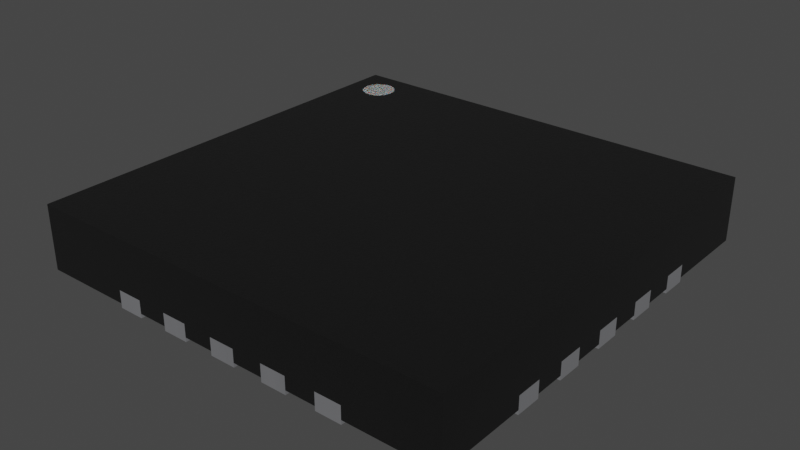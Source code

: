 # Source: TQFN-20-1EP_5x5mm_P0.65mm.blend  (saved by Blender 4.1.24; exported with 4.5.12 LTS)
import bpy
from mathutils import Matrix  # noqa: F401  (used for matrix-valued properties, if any)

bpy.ops.wm.read_factory_settings(use_empty=True)
scene = bpy.context.scene
scene.name = 'Scene'

# ---- collections
col_collection = bpy.data.collections.new('Collection'); scene.collection.children.link(col_collection)

# ---- materials (node trees are filled in below, after node groups)
mat_plastic_chip = bpy.data.materials.new('plastic_chip')
mat_plastic_chip.use_transparent_shadow = False
mat_plastic_chip.preview_render_type = 'CUBE'
mat_metal_pins = bpy.data.materials.new('metal_pins')
mat_metal_pins.use_transparent_shadow = False
mat_metal_pins.preview_render_type = 'CUBE'
mat_white_markings = bpy.data.materials.new('white_markings')
mat_white_markings.use_transparent_shadow = False
mat_white_markings.preview_render_type = 'FLAT'

# ---- material node trees
mat_plastic_chip.use_nodes = True; mat_plastic_chip.node_tree.nodes.clear()
_N = mat_plastic_chip.node_tree.nodes; _L = mat_plastic_chip.node_tree.links
n0 = _N.new('ShaderNodeBsdfPrincipled'); n0.name = 'Principled BSDF'; n0.location = (10, 300)
n0.distribution = 'GGX'
n0.subsurface_method = 'BURLEY'
n0.inputs[0].default_value = (0.009312, 0.009312, 0.009312, 1.0)
n0.inputs[1].default_value = 0.1372
n0.inputs[2].default_value = 0.3706
n0.inputs[3].default_value = 1.45
n0.inputs[27].default_value = (0.0, 0.0, 0.0, 1.0)
n0.inputs[28].default_value = 1.0
n1 = _N.new('ShaderNodeOutputMaterial'); n1.name = 'Material Output'; n1.location = (300, 300)
n2 = _N.new('ShaderNodeTexNoise'); n2.name = 'Noise Texture'; n2.location = (-893, 54)
n2.inputs[2].default_value = 200.0
n2.inputs[3].default_value = 3.6
n2.inputs[4].default_value = 0.8375
n3 = _N.new('ShaderNodeBump'); n3.name = 'Bump'; n3.location = (-604, -53)
n3.inputs[0].default_value = 0.08
n3.inputs[1].default_value = 1.0
n3.inputs[2].default_value = 1.0
_L.new(n0.outputs[0], n1.inputs[0])
_L.new(n2.outputs[0], n3.inputs[3])
_L.new(n3.outputs[0], n0.inputs[5])
n1.is_active_output = True
mat_metal_pins.use_nodes = True; mat_metal_pins.node_tree.nodes.clear()
_N = mat_metal_pins.node_tree.nodes; _L = mat_metal_pins.node_tree.links
n0 = _N.new('ShaderNodeMapping'); n0.name = 'Mapping'; n0.location = (-1447, -91)
n0.inputs[3].default_value = (4.8, 1.2, 1.1)
n1 = _N.new('ShaderNodeBsdfPrincipled'); n1.name = 'Principled BSDF'; n1.location = (-560, 254)
n1.distribution = 'GGX'
n1.subsurface_method = 'BURLEY'
n1.inputs[1].default_value = 0.7818
n1.inputs[2].default_value = 0.2886
n1.inputs[3].default_value = 1.45
n1.inputs[13].default_value = 0.0
n1.inputs[27].default_value = (0.0, 0.0, 0.0, 1.0)
n1.inputs[28].default_value = 1.0
n2 = _N.new('ShaderNodeOutputMaterial'); n2.name = 'Material Output.002'; n2.location = (-205, 253)
n2.width = 213
n3 = _N.new('ShaderNodeTexNoise'); n3.name = 'Noise Texture.002'; n3.location = (-1228, -73)
n3.inputs[2].default_value = 0.1
n3.inputs[3].default_value = 7.0
n3.inputs[4].default_value = 0.6
n3.inputs[8].default_value = 0.4
n4 = _N.new('ShaderNodeTexCoord'); n4.name = 'Texture Coordinate'; n4.location = (-1636, -116)
n5 = _N.new('ShaderNodeMix'); n5.name = 'Mix.001'; n5.location = (-921, 45)
n5.data_type = 'RGBA'
n5.inputs[6].default_value = (0.9398, 0.9547, 1.0, 1.0)
n5.inputs[7].default_value = (0.13, 0.1259, 0.1359, 1.0)
n6 = _N.new('ShaderNodeBump'); n6.name = 'Bump.001'; n6.location = (-1001, -227)
n6.inputs[0].default_value = 0.05
n6.inputs[1].default_value = 0.01
n6.inputs[2].default_value = 1.0
_L.new(n1.outputs[0], n2.inputs[0])
_L.new(n3.outputs[0], n6.inputs[3])
_L.new(n0.outputs[0], n3.inputs[0])
_L.new(n3.outputs[0], n5.inputs[0])
_L.new(n4.outputs[3], n0.inputs[0])
_L.new(n5.outputs[2], n1.inputs[0])
_L.new(n6.outputs[0], n1.inputs[5])
n2.is_active_output = True
mat_white_markings.use_nodes = True; mat_white_markings.node_tree.nodes.clear()
_N = mat_white_markings.node_tree.nodes; _L = mat_white_markings.node_tree.links
n0 = _N.new('ShaderNodeOutputMaterial'); n0.name = 'Material Output'; n0.location = (493, 281)
n1 = _N.new('ShaderNodeBsdfPrincipled'); n1.name = 'Principled BSDF'; n1.location = (159, 253)
n1.distribution = 'GGX'
n1.subsurface_method = 'BURLEY'
n1.inputs[1].default_value = 0.02
n1.inputs[2].default_value = 0.4636
n1.inputs[3].default_value = 1.4
n1.inputs[8].default_value = 1.0
n1.inputs[10].default_value = 0.3682
n1.inputs[13].default_value = 0.6591
n1.inputs[18].default_value = 0.2318
n1.inputs[20].default_value = 0.6709
n1.inputs[24].default_value = 0.1191
n1.inputs[27].default_value = (0.0, 0.0, 0.0, 1.0)
n1.inputs[28].default_value = 1.0
n2 = _N.new('ShaderNodeMapping'); n2.name = 'Mapping'; n2.location = (-1010, 265)
n2.inputs[3].default_value = (3.0, 1.0, 1.0)
n3 = _N.new('ShaderNodeTexCoord'); n3.name = 'Texture Coordinate'; n3.location = (-1250, 180)
n4 = _N.new('ShaderNodeBump'); n4.name = 'Bump'; n4.location = (-376, -99)
n4.inputs[0].default_value = 0.05
n4.inputs[1].default_value = 1.0
n4.inputs[2].default_value = 1.0
n5 = _N.new('ShaderNodeTexNoise'); n5.name = 'Noise Texture'; n5.location = (-662, 176)
n5.inputs[2].default_value = 88.0
n5.inputs[3].default_value = 10.8
n5.inputs[4].default_value = 0.9167
n5.inputs[8].default_value = 1.6
n6 = _N.new('ShaderNodeValToRGB'); n6.name = 'ColorRamp'; n6.location = (-354, 186)
while len(n6.color_ramp.elements) > 1: n6.color_ramp.elements.remove(n6.color_ramp.elements[-1])
n6.color_ramp.elements[0].position = 0.0; n6.color_ramp.elements[0].color = (0.2596, 0.2596, 0.2596, 1.0)
_e = n6.color_ramp.elements.new(1.0); _e.color = (0.6303, 0.6303, 0.6303, 1.0)
n7 = _N.new('ShaderNodeMix'); n7.name = 'Mix'; n7.location = (-58, 311)
n7.data_type = 'RGBA'
n7.inputs[0].default_value = 0.3682
n7.inputs[7].default_value = (0.2525, 0.2525, 0.2525, 1.0)
_L.new(n5.outputs[0], n6.inputs[0])
_L.new(n1.outputs[0], n0.inputs[0])
_L.new(n3.outputs[2], n2.inputs[0])
_L.new(n2.outputs[0], n5.inputs[0])
_L.new(n5.outputs[0], n4.inputs[3])
_L.new(n4.outputs[0], n1.inputs[5])
_L.new(n6.outputs[0], n7.inputs[6])
_L.new(n7.outputs[2], n1.inputs[0])
n0.is_active_output = True

# ---- world
world_world = bpy.data.worlds.new('World'); scene.world = world_world
world_world.use_nodes = True; world_world.node_tree.nodes.clear()
_N = world_world.node_tree.nodes; _L = world_world.node_tree.links
n0 = _N.new('ShaderNodeOutputWorld'); n0.name = 'World Output'; n0.location = (300, 300)
n1 = _N.new('ShaderNodeBackground'); n1.name = 'Background'; n1.location = (10, 300)
n1.inputs[0].default_value = (0.05088, 0.05088, 0.05088, 1.0)
_L.new(n1.outputs[0], n0.inputs[0])
n0.is_active_output = True
world_world.color = (0.05088, 0.05088, 0.05088)
world_world.use_sun_shadow = False
world_world.sun_shadow_jitter_overblur = 0.0

# ---- meshes
me_shape_9_indexedfaceset = bpy.data.meshes.new('SHAPE_9_IndexedFaceSet')
me_shape_9_indexedfaceset.from_pydata([(-0.4528, 0.0, -0.9843), (-0.5709, 0.0, -0.7677), (-0.4528, 0.0, -0.7677), (-0.5709, 0.0, -0.9843), (-0.4528, 0.0, 0.7677), (-0.5709, 0.0, 0.7677), (-0.5709, 0.0, 0.9843), (-0.4528, 0.0, 0.9843), (-0.5709, 0.07874, 0.9843), (-0.4528, 0.07874, 0.7677), (-0.9843, 0.07874, -0.4528), (-0.9843, 0.0, -0.4528), (-0.9843, 0.07874, -0.5709), (-0.7677, 0.0, -0.5709), (-0.7677, 0.07874, -0.5709), (-0.7677, 0.0, -0.4528), (-0.9843, 0.0, -0.5709), (-0.7677, 0.07874, -0.4528), (0.7677, 0.0, -0.4528), (0.9843, 0.07874, -0.4528), (0.9843, 0.0, -0.4528), (0.7677, 0.07874, -0.4528), (0.9843, 0.0, -0.5709), (0.7677, 0.07874, -0.5709), (0.7677, 0.0, -0.5709), (-0.315, 0.0, -0.7677), (-0.1969, 0.0, -0.7677), (-0.1969, 0.0, -0.9843), (-0.1969, 0.07874, -0.9843), (-0.1969, 0.07874, -0.7677), (-0.315, 0.0, -0.9843), (-0.1969, 0.0, 0.9843), (-0.315, 0.0, 0.7677), (-0.315, 0.0, 0.9843), (-0.1969, 0.0, 0.7677), (-0.315, 0.07874, 0.7677), (-0.1969, 0.07874, 0.7677), (-0.05906, 0.0, -0.7677), (0.05906, 0.0, -0.7677), (0.05906, 0.0, -0.9843), (-0.05906, 0.0, -0.9843), (0.05906, 0.07874, -0.9843), (-0.05906, 0.07874, -0.9843), (-0.05906, 0.07874, -0.7677), (0.05906, 0.07874, -0.7677), (0.05906, 0.0, 0.9843), (-0.05906, 0.0, 0.9843), (0.05906, 0.0, 0.7677), (-0.05906, 0.0, 0.7677), (0.315, 0.0, -0.9843), (0.1969, 0.0, -0.9843), (0.315, 0.0, -0.7677), (0.1969, 0.0, -0.7677), (0.1969, 0.0, 0.9843), (0.315, 0.0, 0.9843), (0.315, 0.07874, 0.9843), (0.1969, 0.07874, 0.7677), (0.315, 0.0, 0.7677), (0.1969, 0.0, 0.7677), (0.315, 0.07874, 0.7677), (0.1969, 0.07874, 0.9843), (0.5709, 0.0, -0.7677), (0.5709, 0.0, -0.9843), (0.4528, 0.0, -0.9843), (0.5709, 0.07874, -0.9843), (0.4528, 0.0, -0.7677), (0.4528, 0.07874, -0.7677), (0.5709, 0.0, 0.7677), (0.4528, 0.0, 0.9843), (0.5709, 0.07874, 0.9843), (0.4528, 0.0, 0.7677), (0.5709, 0.0, 0.9843), (-0.9843, 0.0, -0.1969), (-0.7677, 0.0, -0.1969), (-0.7677, 0.0, -0.315), (-0.9843, 0.0, -0.315), (0.9843, 0.07874, -0.315), (0.9843, 0.0, -0.1969), (0.9843, 0.07874, -0.1969), (0.7677, 0.0, -0.315), (0.7677, 0.0, -0.1969), (0.9843, 0.0, -0.315), (0.7677, 0.07874, -0.315), (0.7677, 0.07874, -0.1969), (-0.7677, 0.0, 0.05906), (-0.9843, 0.0, -0.05906), (-0.9843, 0.0, 0.05906), (-0.7677, 0.0, -0.05906), (0.9843, 0.07874, 0.05906), (0.9843, 0.0, 0.05906), (0.7677, 0.0, 0.05906), (0.9843, 0.0, -0.05906), (0.7677, 0.0, -0.05906), (-0.7677, 0.07874, 0.315), (-0.9843, 0.0, 0.315), (-0.7677, 0.0, 0.1969), (-0.7677, 0.07874, 0.1969), (-0.7677, 0.0, 0.315), (-0.9843, 0.0, 0.1969), (0.7677, 0.07874, 0.315), (0.7677, 0.0, 0.1969), (0.9843, 0.0, 0.315), (0.9843, 0.0, 0.1969), (0.9843, 0.07874, 0.315), (0.7677, 0.0, 0.315), (0.7677, 0.07874, 0.1969), (0.6102, 0.07874, 0.6102), (0.6102, 0.0, 0.6102), (0.6102, 0.0, -0.6102), (-0.4724, 0.07874, -0.6102), (-0.6102, 0.0, -0.4724), (-0.6102, 0.0, 0.6102), (-0.4724, 0.0, -0.6102), (-0.8268, 0.315, -0.9055), (-0.8824, 0.315, -0.8824), (-0.895, 0.315, -0.8661), (-0.8661, 0.315, -0.7586), (-0.7507, 0.3157, -0.8064), (-0.7586, 0.3157, -0.7874), (-0.9843, 0.01969, 0.315), (-0.7677, 0.01969, 0.5709), (-0.9843, 0.01969, 0.5709), (-0.5709, 0.01969, 0.7677), (-0.4528, 0.01969, 0.9843), (-0.1969, 0.01969, 0.9843), (0.1969, 0.01969, 0.9843), (0.315, 0.01969, 0.7677), (0.315, 0.01969, 0.9843), (0.9843, 0.01969, 0.9843), (0.9843, 0.01969, 0.5709), (0.7677, 0.01969, 0.1969), (0.9843, 0.01969, 0.1969), (0.9843, 0.01969, 0.05906), (0.9843, 0.01969, -0.315), (0.9843, 0.01969, -0.4528), (0.315, 0.01969, -0.7677), (0.05906, 0.01969, -0.9843), (0.05906, 0.01969, -0.7677), (-0.05906, 0.01969, -0.7677), (-0.05906, 0.01969, -0.9843), (-0.1969, 0.01969, -0.7677), (-0.4528, 0.01969, -0.7677), (-0.9843, 0.01969, -0.05906), (-0.7677, 0.01969, 0.05906), (-0.9843, 0.01969, 0.05906), (-0.7677, 0.01969, 0.315), (-0.9843, 0.01969, 0.1969), (-0.9843, 0.01969, -0.1969), (-0.9843, 0.01969, -0.4528), (-0.9843, 0.01969, -0.5709), (-0.9843, 0.01969, -0.9843), (-0.9843, 0.315, -0.9843), (-0.9843, 0.315, 0.9843), (0.9843, 0.01969, 0.315), (0.9843, 0.01969, -0.9843), (0.9843, 0.01969, -0.1969), (0.9843, 0.01969, -0.05906), (-0.1969, 0.07874, 0.9843), (-0.315, 0.07874, 0.9843), (-0.9843, 0.01969, 0.9843), (0.4528, 0.01969, 0.9843), (0.05906, 0.01969, 0.9843), (0.315, 0.07874, -0.9843), (0.315, 0.01969, -0.9843), (-0.4528, 0.01969, -0.9843), (-0.315, 0.01969, -0.9843), (-0.315, 0.07874, -0.9843), (0.1969, 0.01969, -0.9843), (0.9843, 0.315, -0.9843), (0.9843, 0.315, 0.9843), (-0.7586, 0.315, -0.7874), (-0.7507, 0.315, -0.8472), (-0.8064, 0.315, -0.9028), (-0.9028, 0.315, -0.8472), (-0.895, 0.315, -0.7874), (-0.8472, 0.315, -0.7507), (-0.4528, 0.01969, 0.7677), (-0.5709, 0.01969, 0.9843), (-0.4528, 0.07874, 0.9843), (-0.5709, 0.07874, 0.7677), (-0.5709, 0.01969, -0.7677), (-0.5709, 0.01969, -0.9843), (-0.5709, 0.07874, -0.9843), (-0.5709, 0.07874, -0.7677), (-0.4528, 0.07874, -0.7677), (-0.4528, 0.07874, -0.9843), (0.7677, 0.01969, -0.4528), (0.7677, 0.01969, -0.5709), (0.9843, 0.01969, -0.5709), (0.9843, 0.07874, -0.5709), (-0.7677, 0.01969, -0.5709), (-0.7677, 0.01969, -0.4528), (-0.6102, 0.01969, 0.6102), (0.6102, 0.01969, 0.6102), (0.6102, 0.01969, -0.6102), (-0.4724, 0.01969, -0.6102), (0.6102, 0.07874, -0.6102), (-0.6102, 0.07874, -0.4724), (-0.6102, 0.01969, -0.4724), (-0.6102, 0.07874, 0.6102), (-0.315, 0.01969, -0.7677), (-0.315, 0.07874, -0.7677), (-0.1969, 0.01969, -0.9843), (0.5709, 0.01969, -0.7677), (0.4528, 0.01969, -0.7677), (0.4528, 0.01969, -0.9843), (0.4528, 0.07874, -0.9843), (0.5709, 0.01969, -0.9843), (0.5709, 0.07874, -0.7677), (0.1969, 0.01969, -0.7677), (0.1969, 0.07874, -0.7677), (0.315, 0.07874, -0.7677), (0.1969, 0.07874, -0.9843), (0.1969, 0.01969, 0.7677), (0.4528, 0.01969, 0.7677), (0.5709, 0.01969, 0.7677), (0.5709, 0.01969, 0.9843), (0.4528, 0.07874, 0.9843), (0.5709, 0.07874, 0.7677), (0.4528, 0.07874, 0.7677), (-0.315, 0.01969, 0.7677), (-0.1969, 0.01969, 0.7677), (-0.315, 0.01969, 0.9843), (-0.05906, 0.01969, 0.7677), (-0.05906, 0.07874, 0.7677), (0.05906, 0.01969, 0.7677), (-0.05906, 0.01969, 0.9843), (-0.05906, 0.07874, 0.9843), (0.05906, 0.07874, 0.9843), (0.05906, 0.07874, 0.7677), (0.7677, 0.01969, 0.315), (0.9843, 0.07874, 0.1969), (0.7677, 0.01969, 0.4528), (0.7677, 0.01969, 0.5709), (0.9843, 0.01969, 0.4528), (0.7677, 0.01969, -0.1969), (0.7677, 0.01969, -0.315), (0.7677, 0.01969, -0.05906), (0.7677, 0.01969, 0.05906), (0.7677, 0.07874, 0.05906), (0.7677, 0.07874, -0.05906), (0.9843, 0.07874, -0.05906), (-0.7677, 0.07874, -0.1969), (-0.7677, 0.07874, -0.315), (-0.7677, 0.01969, -0.1969), (-0.9843, 0.07874, -0.1969), (-0.9843, 0.01969, -0.315), (-0.7677, 0.01969, -0.315), (-0.9843, 0.07874, -0.315), (-0.7677, 0.01969, 0.4528), (-0.9843, 0.01969, 0.4528), (-0.9843, 0.07874, 0.4528), (-0.9843, 0.07874, 0.5709), (-0.7677, 0.01969, -0.05906), (-0.7677, 0.07874, 0.05906), (-0.7677, 0.07874, -0.05906), (-0.9843, 0.07874, 0.05906), (-0.9843, 0.07874, -0.05906), (-0.7677, 0.01969, 0.1969), (-0.9843, 0.07874, 0.1969), (-0.9843, 0.07874, 0.315), (-0.7874, 0.315, -0.7586), (-0.7507, 0.315, -0.8064), (-0.7711, 0.3157, -0.7711), (-0.7874, 0.3157, -0.7586), (-0.8064, 0.3157, -0.9028), (-0.7507, 0.3157, -0.8472), (-0.748, 0.3157, -0.8268), (-0.8472, 0.3157, -0.7507), (-0.8661, 0.3157, -0.7586), (-0.8824, 0.3157, -0.7711), (-0.895, 0.3157, -0.7874), (-0.9028, 0.3157, -0.8472), (-0.8268, 0.315, -0.748), (-0.8064, 0.315, -0.7507), (-0.7711, 0.315, -0.7711), (-0.7586, 0.315, -0.8661), (-0.7711, 0.315, -0.8824), (-0.7874, 0.315, -0.895), (-0.8268, 0.3157, -0.9055), (-0.9028, 0.3157, -0.8064), (-0.8472, 0.315, -0.9028), (-0.8661, 0.315, -0.895), (-0.9055, 0.315, -0.8268), (-0.9028, 0.315, -0.8064), (-0.8824, 0.315, -0.7711), (-0.9055, 0.3157, -0.8268), (-0.8661, 0.3157, -0.895), (-0.8472, 0.3157, -0.9028), (-0.7874, 0.3157, -0.895), (-0.748, 0.315, -0.8268), (-0.7711, 0.3157, -0.8824), (-0.7586, 0.3157, -0.8661), (-0.8064, 0.3157, -0.7507), (-0.8268, 0.3157, -0.748), (-0.895, 0.3157, -0.8661), (-0.8824, 0.3157, -0.8824), (-0.9843, 0.0, 0.5709), (-0.7677, 0.0, 0.4528), (-0.7677, 0.0, 0.5709), (-0.9843, 0.0, 0.4528), (-0.7677, 0.07874, 0.4528), (-0.7677, 0.07874, 0.5709), (0.7677, 0.0, 0.4528), (0.9843, 0.0, 0.5709), (0.7677, 0.0, 0.5709), (0.7677, 0.07874, 0.5709), (0.9843, 0.07874, 0.5709), (0.7677, 0.07874, 0.4528), (0.9843, 0.0, 0.4528), (0.9843, 0.07874, 0.4528)], [], [(35, 32, 33, 158), (4, 7, 6, 5), (28, 27, 30, 166), (29, 26, 27, 28), (15, 17, 10, 11), (166, 30, 25, 201), (182, 183, 184), (185, 182, 184), (16, 13, 15, 11), (158, 33, 31, 157), (9, 4, 5), (9, 5, 179), (16, 12, 14, 13), (9, 8, 178), (9, 179, 8), (72, 245, 248, 75), (20, 19, 21, 18), (17, 13, 14), (17, 15, 13), (75, 248, 243, 74), (18, 24, 22, 20), (17, 14, 12), (17, 12, 10), (23, 18, 21), (23, 24, 18), (201, 25, 26, 29), (81, 76, 78, 77), (79, 82, 76, 81), (30, 27, 26, 25), (19, 189, 23), (19, 23, 21), (34, 31, 33, 32), (41, 39, 40, 42), (44, 38, 39, 41), (43, 37, 38, 44), (42, 40, 37, 43), (166, 201, 29), (28, 166, 29), (40, 39, 38, 37), (227, 46, 45, 228), (224, 48, 46, 227), (36, 34, 32), (36, 32, 35), (228, 45, 47, 229), (36, 158, 157), (36, 35, 158), (47, 45, 46, 48), (162, 49, 50, 212), (211, 51, 49, 162), (210, 52, 51, 211), (212, 50, 52, 210), (42, 43, 44), (41, 42, 44), (50, 49, 51, 52), (60, 53, 54, 55), (56, 58, 53, 60), (229, 47, 48), (229, 48, 224), (55, 54, 57, 59), (229, 227, 228), (229, 224, 227), (57, 54, 53, 58), (64, 62, 63, 206), (182, 3, 1, 183), (66, 65, 61, 208), (206, 63, 65, 66), (162, 212, 211), (63, 62, 61, 65), (217, 68, 71, 69), (219, 70, 68, 217), (59, 57, 58), (59, 58, 56), (178, 7, 4, 9), (59, 60, 55), (59, 56, 60), (67, 71, 68, 70), (22, 189, 19, 20), (69, 71, 67, 218), (73, 242, 245, 72), (24, 23, 189, 22), (206, 66, 208), (64, 206, 208), (75, 74, 73, 72), (3, 0, 2, 1), (157, 31, 34, 36), (218, 67, 70), (218, 70, 219), (184, 2, 0, 185), (218, 217, 69), (218, 219, 217), (86, 256, 257, 85), (77, 78, 83, 80), (242, 74, 243), (242, 73, 74), (85, 257, 255, 87), (80, 79, 81, 77), (242, 243, 248), (242, 248, 245), (82, 80, 83), (82, 79, 80), (84, 254, 256, 86), (91, 241, 88, 89), (92, 240, 241, 91), (85, 87, 84, 86), (78, 76, 82), (78, 82, 83), (94, 260, 259, 98), (89, 88, 239, 90), (254, 87, 255), (254, 84, 87), (98, 259, 96, 95), (90, 92, 91, 89), (254, 255, 257), (254, 257, 256), (240, 90, 239), (240, 92, 90), (97, 93, 260, 94), (102, 231, 103, 101), (100, 105, 231, 102), (98, 95, 97, 94), (88, 241, 240), (88, 240, 239), (297, 252, 251, 300), (101, 103, 99, 104), (93, 95, 96), (93, 97, 95), (300, 251, 301, 298), (104, 100, 102, 101), (93, 96, 259), (93, 259, 260), (105, 104, 99), (105, 100, 104), (106, 199, 111, 107), (309, 310, 307, 304), (303, 308, 310, 309), (107, 111, 110, 112, 108), (103, 231, 105), (103, 105, 99), (122, 176, 9, 179), (196, 106, 107), (196, 107, 108), (109, 196, 108), (109, 108, 112), (110, 109, 112), (197, 109, 110), (199, 197, 110), (199, 110, 111), (300, 298, 299, 297), (106, 197, 199), (109, 197, 106), (196, 109, 106), (273, 274, 293, 294), (261, 275, 263, 264), (180, 150, 181), (190, 150, 180), (190, 149, 150), (195, 190, 180), (195, 180, 141), (198, 190, 195), (198, 191, 190), (200, 195, 141), (200, 164, 165), (200, 141, 164), (247, 191, 198), (247, 148, 191), (247, 246, 148), (244, 247, 198), (140, 195, 200), (140, 202, 139), (253, 244, 198), (253, 147, 244), (253, 142, 147), (138, 195, 140), (138, 140, 139), (258, 144, 143), (258, 146, 144), (209, 136, 167), (209, 137, 136), (204, 163, 205), (204, 135, 163), (249, 250, 119), (249, 119, 145), (192, 120, 249), (192, 249, 145), (192, 145, 258), (194, 135, 204), (194, 204, 203), (194, 209, 135), (154, 203, 207), (159, 121, 120), (187, 194, 203), (187, 203, 154), (122, 120, 192), (122, 159, 120), (186, 194, 187), (176, 122, 192), (188, 187, 154), (177, 159, 122), (236, 194, 186), (220, 176, 192), (134, 236, 186), (123, 176, 220), (235, 194, 236), (221, 220, 192), (222, 123, 220), (133, 236, 134), (226, 124, 221), (226, 221, 223), (156, 235, 155), (156, 237, 235), (125, 161, 225), (125, 225, 213), (131, 130, 238), (131, 238, 132), (193, 126, 213), (193, 130, 230), (193, 230, 232), (214, 126, 193), (233, 193, 232), (215, 214, 193), (215, 193, 233), (160, 127, 126), (160, 126, 214), (234, 230, 153), (234, 232, 230), (128, 216, 215), (128, 233, 129), (128, 215, 233), (195, 209, 194), (195, 137, 209), (195, 138, 137), (194, 130, 193), (194, 238, 130), (194, 237, 238), (194, 235, 237), (193, 221, 192), (193, 223, 221), (193, 225, 223), (193, 213, 225), (192, 253, 198), (192, 143, 253), (192, 258, 143), (150, 151, 168, 154, 207, 64, 206, 205, 163, 162, 212, 167, 136, 41, 42, 139, 202, 28, 166, 165, 164, 185, 182, 181), (128, 169, 152, 159, 177, 8, 178, 123, 222, 158, 157, 124, 226, 227, 228, 161, 125, 60, 55, 127, 160, 217, 69, 216), (11, 10, 12, 16), (154, 168, 169, 128, 129, 307, 310, 234, 153, 103, 231, 131, 132, 88, 241, 156, 155, 78, 76, 133, 134, 19, 189, 188), (178, 176, 123), (178, 9, 176), (23, 187, 188, 189), (179, 177, 122), (179, 8, 177), (182, 180, 181), (182, 183, 180), (183, 141, 180), (183, 184, 141), (184, 164, 141), (184, 185, 164), (23, 186, 187), (23, 21, 186), (21, 134, 186), (21, 19, 134), (149, 190, 14, 12), (17, 190, 191), (17, 14, 190), (10, 191, 148), (10, 17, 191), (109, 195, 194, 196), (14, 12, 10), (17, 14, 10), (106, 193, 192), (106, 192, 199), (196, 194, 193), (196, 193, 106), (213, 126, 59, 56), (197, 198, 195), (197, 195, 109), (199, 192, 198), (199, 198, 197), (201, 140, 200), (201, 29, 140), (166, 200, 165), (166, 201, 200), (29, 202, 140), (29, 28, 202), (66, 203, 204), (66, 208, 203), (206, 204, 205), (206, 66, 204), (208, 207, 203), (208, 64, 207), (43, 137, 138), (43, 44, 137), (42, 138, 139), (42, 43, 138), (44, 136, 137), (44, 41, 136), (210, 135, 209), (210, 211, 135), (212, 209, 167), (212, 210, 209), (211, 163, 135), (211, 162, 163), (211, 212, 210), (214, 215, 218, 219), (127, 59, 126), (55, 59, 127), (56, 125, 213), (56, 60, 125), (220, 221, 36, 35), (216, 218, 215), (69, 218, 216), (219, 160, 214), (219, 217, 160), (223, 225, 229, 224), (124, 36, 221), (157, 36, 124), (35, 222, 220), (35, 158, 222), (105, 130, 131, 231), (161, 229, 225), (228, 229, 161), (224, 226, 223), (224, 227, 226), (105, 230, 130), (105, 99, 230), (99, 153, 230), (99, 103, 153), (308, 232, 234, 310), (308, 233, 232), (308, 306, 233), (306, 129, 233), (306, 307, 129), (82, 236, 133, 76), (307, 308, 306), (307, 310, 308), (82, 235, 236), (82, 83, 235), (83, 155, 235), (83, 78, 155), (240, 237, 156, 241), (240, 238, 237), (240, 239, 238), (239, 132, 238), (239, 88, 132), (246, 247, 243, 248), (242, 247, 244), (242, 243, 247), (245, 244, 147), (245, 242, 244), (250, 249, 301, 251), (243, 248, 245), (242, 243, 245), (302, 249, 120), (302, 301, 249), (252, 120, 121), (252, 302, 120), (142, 253, 255, 257), (301, 251, 252), (302, 301, 252), (254, 253, 143), (254, 255, 253), (256, 143, 144), (256, 254, 143), (146, 258, 96, 259), (255, 257, 256), (254, 255, 256), (93, 258, 145), (93, 96, 258), (260, 145, 119), (260, 93, 145), (299, 302, 252, 297), (96, 259, 260), (93, 96, 260), (115, 173, 272, 295), (172, 113, 279, 265), (283, 284, 280, 286), (114, 115, 295, 296), (274, 261, 264, 293), (282, 114, 296, 287), (284, 174, 271, 280), (281, 282, 287, 288), (116, 175, 268, 269), (278, 172, 265, 289), (113, 281, 288, 279), (262, 290, 267, 117), (285, 116, 269, 270), (170, 262, 117, 118), (174, 285, 270, 271), (175, 273, 294, 268), (290, 171, 266, 267), (277, 278, 289, 291), (171, 276, 292, 266), (276, 277, 291, 292), (275, 170, 118, 263), (173, 283, 286, 272), (270, 269, 268, 294, 293, 264, 263, 118, 117, 267, 266, 292, 291, 289, 265, 279, 288, 287, 296, 295, 272, 286, 280, 271), (152, 169, 168, 151), (185, 0, 3, 182), (304, 307, 306, 305), (302, 298, 301), (302, 299, 298), (305, 303, 309, 304), (302, 301, 251), (302, 251, 252), (308, 305, 306), (308, 303, 305), (208, 61, 62, 64), (179, 5, 6, 8), (183, 1, 2, 184), (159, 152, 151, 150, 149, 12, 10, 148, 246, 248, 245, 147, 142, 257, 256, 144, 146, 259, 260, 119, 250, 251, 252, 121), (8, 6, 7, 178), (285, 174, 284, 283, 173, 115, 114, 282, 281, 113, 172, 278, 277, 276, 171, 290, 262, 170, 275, 261, 274, 273, 175, 116)])
me_shape_9_indexedfaceset.polygons.foreach_set('use_smooth', [True] * 412)
me_shape_9_indexedfaceset.polygons.foreach_set('material_index', [1, 1, 1, 1, 1, 1, 1, 1, 1, 1, 1, 1, 1, 1, 1, 1, 1, 1, 1, 1, 1, 1, 1, 1, 1, 1, 1, 1, 1, 1, 1, 1, 1, 1, 1, 1, 1, 1, 1, 1, 1, 1, 1, 1, 1, 1, 1, 1, 1, 1, 1, 1, 1, 1, 1, 1, 1, 1, 1, 1, 1, 1, 1, 1, 1, 1, 1, 1, 1, 1, 1, 1, 1, 1, 1, 1, 1, 1, 1, 1, 1, 1, 1, 1, 1, 1, 1, 1, 1, 1, 1, 1, 1, 1, 1, 1, 1, 1, 1, 1, 1, 1, 1, 1, 1, 1, 1, 1, 1, 1, 1, 1, 1, 1, 1, 1, 1, 1, 1, 1, 1, 1, 1, 1, 1, 1, 1, 1, 1, 1, 1, 1, 1, 1, 1, 1, 1, 1, 1, 1, 1, 1, 1, 1, 1, 1, 1, 1, 1, 1, 1, 1, 1, 0, 0, 0, 0, 0, 0, 0, 0, 0, 0, 0, 0, 0, 0, 0, 0, 0, 0, 0, 0, 0, 0, 0, 0, 0, 0, 0, 0, 0, 0, 0, 0, 0, 0, 0, 0, 0, 0, 0, 0, 0, 0, 0, 0, 0, 0, 0, 0, 0, 0, 0, 0, 0, 0, 0, 0, 0, 0, 0, 0, 0, 0, 0, 0, 0, 0, 0, 0, 0, 0, 0, 0, 0, 0, 0, 0, 0, 0, 0, 0, 0, 0, 0, 0, 0, 0, 0, 0, 0, 0, 0, 1, 0, 1, 1, 1, 1, 1, 1, 1, 1, 1, 1, 1, 1, 1, 1, 1, 1, 1, 1, 1, 1, 1, 1, 1, 1, 1, 1, 1, 1, 1, 1, 1, 1, 1, 1, 1, 1, 1, 1, 1, 1, 1, 1, 1, 1, 1, 1, 1, 1, 1, 1, 1, 1, 1, 1, 1, 1, 1, 1, 1, 1, 1, 1, 1, 1, 1, 1, 1, 1, 1, 1, 1, 1, 1, 1, 1, 1, 1, 1, 1, 1, 1, 1, 1, 1, 1, 1, 1, 1, 1, 1, 1, 1, 1, 1, 1, 1, 1, 1, 1, 1, 1, 1, 1, 1, 1, 1, 1, 1, 1, 1, 1, 1, 1, 1, 1, 1, 1, 1, 1, 1, 1, 1, 1, 1, 1, 1, 1, 1, 1, 1, 1, 1, 1, 1, 1, 1, 1, 1, 1, 1, 1, 1, 1, 1, 1, 1, 1, 1, 1, 2, 0, 1, 1, 1, 1, 1, 1, 1, 1, 1, 1, 1, 1, 0, 1, 1])
_k = set([(0, 2), (0, 3), (0, 185), (1, 2), (1, 3), (1, 183), (2, 184), (3, 182), (4, 5), (4, 7), (4, 9), (5, 6), (5, 179), (6, 7), (6, 8), (7, 178), (8, 177), (8, 178), (8, 179), (9, 176), (9, 178), (9, 179), (10, 11), (10, 12), (10, 17), (10, 148), (11, 15), (11, 16), (12, 14), (12, 16), (12, 149), (13, 14), (13, 15), (13, 16), (14, 17), (14, 190), (15, 17), (17, 191), (18, 20), (18, 21), (18, 24), (19, 20), (19, 21), (19, 134), (19, 189), (20, 22), (21, 23), (21, 186), (22, 24), (22, 189), (23, 24), (23, 187), (23, 189), (25, 26), (25, 30), (25, 201), (26, 27), (26, 29), (27, 28), (27, 30), (28, 29), (28, 166), (28, 202), (29, 140), (29, 201), (30, 166), (31, 33), (31, 34), (31, 157), (32, 33), (32, 34), (32, 35), (33, 158), (34, 36), (35, 36), (35, 158), (35, 220), (36, 157), (36, 221), (37, 38), (37, 40), (37, 43), (38, 39), (38, 44), (39, 40), (39, 41), (40, 42), (41, 42), (41, 44), (41, 136), (42, 43), (42, 139), (43, 44), (43, 138), (44, 137), (45, 46), (45, 47), (45, 228), (46, 48), (46, 227), (47, 48), (47, 229), (48, 224), (49, 50), (49, 51), (49, 162), (50, 52), (50, 212), (51, 52), (51, 211), (52, 210), (53, 54), (53, 58), (53, 60), (54, 55), (54, 57), (55, 59), (55, 60), (55, 127), (56, 58), (56, 59), (56, 60), (56, 213), (57, 58), (57, 59), (59, 126), (60, 125), (61, 62), (61, 65), (61, 208), (62, 63), (62, 64), (63, 65), (63, 206), (64, 206), (64, 207), (64, 208), (65, 66), (66, 204), (66, 206), (66, 208), (67, 70), (67, 71), (67, 218), (68, 70), (68, 71), (68, 217), (69, 71), (69, 216), (69, 217), (69, 218), (70, 219), (72, 73), (72, 75), (72, 245), (73, 74), (73, 242), (74, 75), (74, 243), (75, 248), (76, 78), (76, 81), (76, 82), (76, 133), (77, 78), (77, 80), (77, 81), (78, 83), (78, 155), (79, 80), (79, 81), (79, 82), (80, 83), (82, 83), (82, 236), (83, 235), (84, 86), (84, 87), (84, 254), (85, 86), (85, 87), (85, 257), (86, 256), (87, 255), (88, 89), (88, 132), (88, 239), (88, 241), (89, 90), (89, 91), (90, 92), (90, 239), (91, 92), (91, 241), (92, 240), (93, 96), (93, 97), (93, 145), (93, 260), (94, 97), (94, 98), (94, 260), (95, 96), (95, 97), (95, 98), (96, 258), (96, 259), (98, 259), (99, 103), (99, 104), (99, 105), (99, 230), (100, 102), (100, 104), (100, 105), (101, 102), (101, 103), (101, 104), (102, 231), (103, 153), (103, 231), (105, 130), (105, 231), (106, 107), (106, 193), (106, 196), (106, 199), (107, 108), (107, 111), (108, 112), (108, 196), (109, 112), (109, 195), (109, 196), (109, 197), (110, 111), (110, 112), (110, 197), (111, 199), (113, 172), (113, 281), (114, 115), (114, 282), (115, 173), (116, 175), (116, 285), (117, 118), (117, 267), (118, 263), (119, 145), (119, 250), (119, 260), (120, 121), (120, 249), (120, 302), (121, 159), (121, 252), (122, 176), (122, 177), (122, 179), (123, 176), (123, 178), (123, 222), (124, 157), (124, 221), (124, 226), (125, 161), (125, 213), (126, 127), (126, 213), (127, 160), (128, 129), (128, 169), (128, 216), (129, 233), (129, 307), (130, 131), (130, 230), (131, 132), (131, 231), (132, 238), (133, 134), (133, 236), (134, 186), (135, 163), (135, 209), (135, 211), (136, 137), (136, 167), (137, 138), (138, 139), (139, 202), (140, 200), (140, 202), (141, 164), (141, 180), (141, 184), (142, 147), (142, 253), (142, 257), (143, 144), (143, 253), (143, 254), (144, 146), (144, 256), (145, 258), (146, 258), (146, 259), (147, 244), (147, 245), (148, 191), (148, 246), (149, 150), (149, 190), (150, 151), (150, 181), (151, 152), (151, 168), (152, 159), (152, 169), (153, 230), (153, 234), (154, 168), (154, 188), (154, 207), (155, 156), (155, 235), (156, 237), (156, 241), (157, 158), (158, 222), (159, 177), (160, 214), (160, 217), (161, 225), (161, 228), (162, 163), (162, 211), (162, 212), (163, 205), (164, 165), (164, 185), (165, 166), (165, 200), (166, 201), (167, 209), (167, 212), (168, 169), (170, 262), (170, 275), (171, 276), (171, 290), (172, 278), (173, 283), (174, 284), (174, 285), (175, 273), (180, 181), (180, 183), (181, 182), (182, 183), (182, 185), (183, 184), (184, 185), (186, 187), (187, 188), (188, 189), (190, 191), (192, 193), (192, 198), (192, 199), (193, 194), (194, 195), (194, 196), (195, 198), (197, 198), (197, 199), (200, 201), (203, 204), (203, 207), (203, 208), (204, 205), (205, 206), (209, 210), (210, 211), (210, 212), (214, 215), (214, 219), (215, 216), (215, 218), (217, 219), (218, 219), (220, 221), (220, 222), (223, 224), (223, 225), (223, 226), (224, 227), (224, 229), (225, 229), (226, 227), (227, 228), (228, 229), (232, 233), (232, 234), (232, 308), (233, 306), (234, 310), (235, 236), (237, 238), (237, 240), (238, 239), (239, 240), (240, 241), (242, 243), (242, 244), (242, 245), (243, 247), (243, 248), (244, 247), (245, 248), (246, 247), (246, 248), (249, 250), (249, 301), (250, 251), (251, 252), (251, 300), (251, 301), (252, 297), (252, 302), (253, 255), (254, 255), (254, 256), (255, 257), (256, 257), (259, 260), (261, 274), (261, 275), (262, 290), (263, 264), (264, 293), (265, 279), (265, 289), (266, 267), (266, 292), (268, 269), (268, 294), (269, 270), (270, 271), (271, 280), (272, 286), (272, 295), (273, 274), (276, 277), (277, 278), (279, 288), (280, 286), (281, 282), (283, 284), (287, 288), (287, 296), (289, 291), (291, 292), (293, 294), (295, 296), (297, 299), (297, 300), (298, 299), (298, 300), (298, 301), (299, 302), (301, 302), (303, 305), (303, 308), (303, 309), (304, 305), (304, 307), (304, 309), (305, 306), (306, 307), (306, 308), (307, 310), (308, 310), (309, 310)])
me_shape_9_indexedfaceset.attributes.new('sharp_edge', 'BOOLEAN', 'EDGE').data.foreach_set('value', [ (min(e.vertices), max(e.vertices)) in _k for e in me_shape_9_indexedfaceset.edges])
_uv = me_shape_9_indexedfaceset.uv_layers.new(name='UVMap')
_uv.uv.foreach_set('vector', [0.0, 1.0, 0.0, 0.0, 1.0, 0.0, 1.0, 1.0, 0.0, 1.0, 1.0, 1.0, 1.0, 0.0, 0.0, 0.0, 1.0, 1.0, 1.0, 0.0, 0.0, 0.0, 0.0, 1.0, 1.0, 1.0, 1.0, 0.0, 0.0, 0.0, 0.0, 1.0, 1.0, 0.0, 1.0, 1.0, 0.0, 1.0, 0.0, 0.0, 0.0, 1.0, 0.0, 0.0, 1.0, 0.0, 1.0, 1.0, 0.0, 0.0, 1.0, 0.0, 1.0, 1.0, 0.0, 1.0, 0.0, 0.0, 1.0, 1.0, 0.0, 0.0, 1.0, 0.0, 1.0, 1.0, 0.0, 1.0, 0.0, 1.0, 0.0, 0.0, 1.0, 0.0, 1.0, 1.0, 1.0, 1.0, 1.0, 0.0, 0.0, 0.0, 1.0, 1.0, 0.0, 0.0, 0.0, 1.0, 0.0, 0.0, 0.0, 1.0, 1.0, 1.0, 1.0, 0.0, 0.0, 1.0, 1.0, 0.0, 1.0, 1.0, 0.0, 1.0, 0.0, 0.0, 1.0, 0.0, 1.0, 0.0, 1.0, 1.0, 0.0, 1.0, 0.0, 0.0, 1.0, 0.0, 1.0, 1.0, 0.0, 1.0, 0.0, 0.0, 1.0, 1.0, 0.0, 0.0, 0.0, 1.0, 1.0, 1.0, 1.0, 0.0, 0.0, 0.0, 0.0, 0.0, 0.0, 1.0, 1.0, 1.0, 1.0, 0.0, 0.0, 1.0, 0.0, 0.0, 1.0, 0.0, 1.0, 1.0, 1.0, 1.0, 1.0, 0.0, 0.0, 0.0, 1.0, 1.0, 0.0, 0.0, 0.0, 1.0, 0.0, 1.0, 1.0, 0.0, 1.0, 1.0, 0.0, 1.0, 0.0, 0.0, 1.0, 0.0, 0.0, 1.0, 0.0, 0.0, 1.0, 0.0, 1.0, 1.0, 0.0, 0.0, 0.0, 1.0, 1.0, 1.0, 1.0, 0.0, 0.0, 0.0, 0.0, 1.0, 1.0, 1.0, 1.0, 0.0, 0.0, 0.0, 0.0, 1.0, 1.0, 1.0, 1.0, 0.0, 1.0, 1.0, 1.0, 0.0, 0.0, 0.0, 1.0, 1.0, 0.0, 0.0, 0.0, 1.0, 0.0, 1.0, 1.0, 1.0, 1.0, 0.0, 0.0, 0.0, 1.0, 1.0, 1.0, 0.0, 0.0, 0.0, 0.0, 1.0, 1.0, 1.0, 1.0, 0.0, 0.0, 0.0, 0.0, 1.0, 0.0, 1.0, 0.0, 0.0, 1.0, 0.0, 1.0, 1.0, 0.0, 1.0, 0.0, 0.0, 1.0, 0.0, 1.0, 1.0, 0.0, 0.0, 1.0, 0.0, 1.0, 1.0, 0.0, 1.0, 0.0, 0.0, 1.0, 1.0, 0.0, 0.0, 0.0, 1.0, 1.0, 1.0, 1.0, 0.0, 0.0, 1.0, 0.0, 0.0, 1.0, 0.0, 1.0, 1.0, 0.0, 1.0, 0.0, 0.0, 1.0, 0.0, 1.0, 1.0, 1.0, 1.0, 1.0, 0.0, 0.0, 0.0, 1.0, 1.0, 0.0, 0.0, 0.0, 1.0, 1.0, 1.0, 1.0, 0.0, 0.0, 0.0, 0.0, 1.0, 0.0, 1.0, 1.0, 0.0, 1.0, 1.0, 0.0, 1.0, 0.0, 0.0, 1.0, 0.0, 0.0, 1.0, 1.0, 1.0, 1.0, 0.0, 0.0, 0.0, 1.0, 1.0, 1.0, 0.0, 0.0, 0.0, 0.0, 1.0, 1.0, 1.0, 1.0, 0.0, 0.0, 0.0, 0.0, 1.0, 0.0, 1.0, 0.0, 0.0, 1.0, 0.0, 1.0, 1.0, 0.0, 1.0, 0.0, 0.0, 1.0, 0.0, 1.0, 1.0, 0.0, 0.0, 1.0, 0.0, 1.0, 1.0, 0.0, 1.0, 0.0, 0.0, 1.0, 1.0, 0.0, 0.0, 0.0, 1.0, 1.0, 1.0, 1.0, 0.0, 0.0, 1.0, 0.0, 0.0, 1.0, 0.0, 1.0, 1.0, 0.0, 1.0, 0.0, 0.0, 1.0, 0.0, 1.0, 1.0, 1.0, 1.0, 1.0, 0.0, 0.0, 0.0, 1.0, 1.0, 0.0, 0.0, 0.0, 1.0, 1.0, 1.0, 1.0, 0.0, 0.0, 0.0, 0.0, 1.0, 0.0, 1.0, 1.0, 0.0, 1.0, 1.0, 0.0, 1.0, 0.0, 0.0, 1.0, 0.0, 0.0, 1.0, 1.0, 1.0, 1.0, 0.0, 0.0, 0.0, 1.0, 1.0, 1.0, 0.0, 0.0, 0.0, 0.0, 1.0, 0.0, 1.0, 0.0, 0.0, 1.0, 0.0, 1.0, 1.0, 0.0, 1.0, 0.0, 0.0, 1.0, 0.0, 1.0, 1.0, 0.0, 1.0, 0.0, 0.0, 1.0, 0.0, 1.0, 1.0, 0.0, 1.0, 0.0, 0.0, 1.0, 1.0, 0.0, 0.0, 0.0, 1.0, 1.0, 1.0, 1.0, 0.0, 0.0, 1.0, 0.0, 0.0, 1.0, 0.0, 1.0, 1.0, 0.0, 1.0, 0.0, 0.0, 1.0, 0.0, 1.0, 1.0, 1.0, 1.0, 1.0, 0.0, 0.0, 0.0, 1.0, 1.0, 0.0, 0.0, 0.0, 1.0, 1.0, 1.0, 1.0, 0.0, 0.0, 0.0, 0.0, 1.0, 0.0, 1.0, 1.0, 0.0, 1.0, 1.0, 0.0, 1.0, 0.0, 0.0, 1.0, 0.0, 0.0, 1.0, 1.0, 1.0, 1.0, 0.0, 0.0, 0.0, 0.0, 0.0, 0.0, 1.0, 1.0, 1.0, 1.0, 0.0, 1.0, 1.0, 1.0, 0.0, 0.0, 0.0, 0.0, 1.0, 1.0, 0.0, 1.0, 1.0, 0.0, 1.0, 0.0, 0.0, 0.0, 0.0, 0.0, 1.0, 1.0, 1.0, 1.0, 0.0, 0.0, 0.0, 1.0, 0.0, 1.0, 1.0, 0.0, 1.0, 0.0, 0.0, 1.0, 1.0, 0.0, 0.0, 1.0, 0.0, 1.0, 1.0, 0.0, 1.0, 0.0, 0.0, 0.0, 1.0, 1.0, 1.0, 1.0, 0.0, 1.0, 1.0, 1.0, 0.0, 0.0, 0.0, 0.0, 1.0, 1.0, 1.0, 1.0, 0.0, 0.0, 0.0, 1.0, 1.0, 0.0, 0.0, 0.0, 1.0, 1.0, 1.0, 1.0, 0.0, 0.0, 0.0, 0.0, 1.0, 0.0, 1.0, 1.0, 0.0, 1.0, 1.0, 0.0, 1.0, 0.0, 0.0, 1.0, 0.0, 1.0, 0.0, 1.0, 1.0, 0.0, 1.0, 0.0, 0.0, 1.0, 0.0, 1.0, 1.0, 0.0, 1.0, 0.0, 0.0, 1.0, 1.0, 0.0, 0.0, 0.0, 1.0, 1.0, 1.0, 1.0, 0.0, 0.0, 0.0, 0.0, 0.0, 0.0, 1.0, 1.0, 1.0, 1.0, 0.0, 0.0, 1.0, 0.0, 0.0, 1.0, 0.0, 1.0, 1.0, 1.0, 1.0, 1.0, 0.0, 0.0, 0.0, 1.0, 1.0, 0.0, 0.0, 0.0, 1.0, 0.0, 1.0, 1.0, 0.0, 1.0, 1.0, 0.0, 1.0, 0.0, 0.0, 1.0, 0.0, 1.0, 0.0, 1.0, 1.0, 0.0, 1.0, 0.0, 0.0, 0.0, 0.0, 0.0, 1.0, 1.0, 1.0, 1.0, 0.0, 0.0, 0.0, 0.0, 1.0, 1.0, 1.0, 1.0, 0.0, 0.0, 0.0, 1.0, 0.0, 1.0, 1.0, 0.0, 1.0, 1.0, 1.0, 1.0, 0.0, 0.0, 0.0, 1.0, 1.0, 0.0, 0.0, 0.0, 1.0, 1.0, 0.0, 1.0, 1.0, 0.0, 1.0, 0.0, 0.0, 1.0, 0.0, 1.0, 1.0, 0.0, 1.0, 0.0, 0.0, 1.0, 1.0, 0.0, 0.0, 0.0, 1.0, 1.0, 1.0, 1.0, 0.0, 0.0, 0.0, 0.0, 0.0, 0.0, 1.0, 1.0, 1.0, 1.0, 0.0, 0.0, 1.0, 0.0, 0.0, 1.0, 0.0, 1.0, 1.0, 1.0, 1.0, 1.0, 0.0, 0.0, 0.0, 1.0, 1.0, 0.0, 0.0, 0.0, 1.0, 0.0, 1.0, 1.0, 0.0, 1.0, 1.0, 0.0, 1.0, 0.0, 0.0, 1.0, 0.0, 1.0, 0.0, 1.0, 1.0, 0.0, 1.0, 0.0, 0.0, 0.0, 0.0, 0.0, 1.0, 1.0, 1.0, 1.0, 0.0, 0.0, 0.0, 0.0, 1.0, 1.0, 1.0, 1.0, 0.0, 0.0, 0.0, 1.0, 0.0, 1.0, 1.0, 0.0, 1.0, 1.0, 1.0, 1.0, 0.0, 0.0, 0.0, 1.0, 1.0, 0.0, 0.0, 0.0, 1.0, 1.0, 0.0, 1.0, 1.0, 0.0, 1.0, 0.0, 0.0, 1.0, 0.0, 1.0, 1.0, 0.0, 1.0, 0.0, 0.0, 1.0, 1.0, 0.0, 0.0, 0.0, 1.0, 1.0, 1.0, 1.0, 0.0, 0.0, 0.0, 0.0, 0.0, 0.0, 1.0, 1.0, 1.0, 1.0, 0.0, 0.0, 1.0, 0.0, 0.0, 1.0, 0.0, 1.0, 1.0, 1.0, 1.0, 1.0, 0.0, 0.0, 0.0, 1.0, 1.0, 0.0, 0.0, 0.0, 1.0, 0.0, 1.0, 1.0, 0.0, 1.0, 1.0, 0.0, 1.0, 0.0, 0.0, 1.0, 0.0, 1.0, 1.0, 0.0, 1.0, 0.0, 0.0, 1.0, 0.0, 0.0, 0.0, 0.0, 1.0, 1.0, 1.0, 1.0, 0.0, 0.0, 0.0, 0.0, 1.0, 1.0, 1.0, 1.0, 0.0, 1.0, 1.0, 0.0, 1.0, 0.0, 0.1129, 0.1129, 0.0, 1.0, 0.0, 1.0, 1.0, 1.0, 0.0, 0.0, 0.0, 1.0, 1.0, 0.0, 0.0, 0.0, 1.0, 0.0, 0.0, 1.0, 0.0, 1.0, 1.0, 0.0, 1.0, 0.0, 1.0, 1.0, 1.0, 1.0, 0.0, 0.0, 1.0, 1.0, 0.0, 0.0, 0.0, 0.0, 1.0, 1.0, 1.0, 1.0, 0.0, 0.0, 1.0, 1.0, 0.0, 0.0, 0.0, 0.0, 1.0, 1.0, 0.0, 1.0, 0.0, 0.0, 1.0, 1.0, 0.0, 0.0, 1.0, 1.0, 1.0, 0.0, 1.0, 0.0, 0.0, 1.0, 1.0, 0.0, 0.0, 1.0, 0.0, 0.0, 0.0, 1.0, 0.0, 1.0, 1.0, 0.0, 1.0, 1.0, 1.0, 0.0, 0.1129, 0.0, 1.0, 0.1129, 0.0, 0.0, 0.1129, 1.0, 1.0, 1.0, 0.0, 0.1129, 0.0, 1.0, 1.0, 0.5, 1.0, 0.6294, 0.983, 0.6294, 0.983, 0.5, 1.0, 0.75, 0.933, 0.8536, 0.8536, 0.8536, 0.8536, 0.75, 0.933, 0.21, 0.11, 0.0, 0.0, 0.21, 0.0, 0.11, 0.21, 0.0, 0.0, 0.21, 0.11, 0.11, 0.21, 0.0, 0.21, 0.0, 0.0, 0.26, 0.19, 0.11, 0.21, 0.21, 0.11, 0.26, 0.19, 0.21, 0.11, 0.27, 0.11, 0.19, 0.26, 0.11, 0.21, 0.26, 0.19, 0.19, 0.26, 0.11, 0.27, 0.11, 0.21, 0.34, 0.11, 0.26, 0.19, 0.27, 0.11, 0.34, 0.11, 0.27, 0.0, 0.34, 0.0, 0.34, 0.11, 0.27, 0.11, 0.27, 0.0, 0.11, 0.34, 0.11, 0.27, 0.19, 0.26, 0.11, 0.34, 0.0, 0.27, 0.11, 0.27, 0.11, 0.34, 0.0, 0.34, 0.0, 0.27, 0.11, 0.4, 0.11, 0.34, 0.19, 0.26, 0.4, 0.11, 0.26, 0.19, 0.34, 0.11, 0.4, 0.11, 0.4, 0.0, 0.47, 0.0, 0.11, 0.47, 0.11, 0.4, 0.19, 0.26, 0.11, 0.47, 0.0, 0.4, 0.11, 0.4, 0.11, 0.47, 0.0, 0.47, 0.0, 0.4, 0.47, 0.11, 0.26, 0.19, 0.4, 0.11, 0.47, 0.11, 0.4, 0.11, 0.47, 0.0, 0.11, 0.6, 0.0, 0.53, 0.11, 0.53, 0.11, 0.6, 0.0, 0.6, 0.0, 0.53, 0.6, 0.11, 0.53, 0.0, 0.6, 0.0, 0.6, 0.11, 0.53, 0.11, 0.53, 0.0, 0.73, 0.11, 0.66, 0.0, 0.73, 0.0, 0.73, 0.11, 0.66, 0.11, 0.66, 0.0, 0.11, 0.73, 0.0, 0.73, 0.0, 0.66, 0.11, 0.73, 0.0, 0.66, 0.11, 0.66, 0.19, 0.81, 0.11, 0.79, 0.11, 0.73, 0.19, 0.81, 0.11, 0.73, 0.11, 0.66, 0.19, 0.81, 0.11, 0.66, 0.11, 0.6, 0.81, 0.19, 0.66, 0.11, 0.73, 0.11, 0.81, 0.19, 0.73, 0.11, 0.79, 0.11, 0.81, 0.19, 0.6, 0.11, 0.66, 0.11, 1.0, 0.0, 0.79, 0.11, 0.79, 0.0, 0.0, 1.0, 0.0, 0.79, 0.11, 0.79, 0.89, 0.21, 0.81, 0.19, 0.79, 0.11, 0.89, 0.21, 0.79, 0.11, 1.0, 0.0, 0.21, 0.89, 0.11, 0.79, 0.19, 0.81, 0.21, 0.89, 0.0, 1.0, 0.11, 0.79, 0.89, 0.27, 0.81, 0.19, 0.89, 0.21, 0.27, 0.89, 0.21, 0.89, 0.19, 0.81, 1.0, 0.21, 0.89, 0.21, 1.0, 0.0, 0.21, 1.0, 0.0, 1.0, 0.21, 0.89, 0.89, 0.34, 0.81, 0.19, 0.89, 0.27, 0.34, 0.89, 0.27, 0.89, 0.19, 0.81, 1.0, 0.27, 0.89, 0.34, 0.89, 0.27, 0.27, 1.0, 0.27, 0.89, 0.34, 0.89, 0.89, 0.4, 0.81, 0.19, 0.89, 0.34, 0.4, 0.89, 0.34, 0.89, 0.19, 0.81, 0.34, 1.0, 0.27, 1.0, 0.34, 0.89, 1.0, 0.34, 0.89, 0.34, 1.0, 0.27, 0.47, 1.0, 0.4, 1.0, 0.4, 0.89, 0.47, 1.0, 0.4, 0.89, 0.47, 0.89, 1.0, 0.47, 0.89, 0.4, 1.0, 0.4, 1.0, 0.47, 0.89, 0.47, 0.89, 0.4, 0.6, 1.0, 0.53, 1.0, 0.53, 0.89, 0.6, 1.0, 0.53, 0.89, 0.6, 0.89, 1.0, 0.6, 0.89, 0.6, 0.89, 0.53, 1.0, 0.6, 0.89, 0.53, 1.0, 0.53, 0.81, 0.81, 0.66, 0.89, 0.6, 0.89, 0.81, 0.81, 0.89, 0.6, 0.89, 0.66, 0.81, 0.81, 0.89, 0.66, 0.89, 0.73, 0.73, 0.89, 0.66, 0.89, 0.81, 0.81, 0.89, 0.79, 0.81, 0.81, 0.89, 0.73, 0.79, 0.89, 0.73, 0.89, 0.81, 0.81, 0.79, 0.89, 0.81, 0.81, 0.89, 0.79, 0.73, 1.0, 0.66, 1.0, 0.66, 0.89, 0.73, 1.0, 0.66, 0.89, 0.73, 0.89, 1.0, 0.73, 0.89, 0.66, 1.0, 0.66, 1.0, 0.73, 0.89, 0.73, 0.89, 0.66, 1.0, 1.0, 0.79, 1.0, 0.79, 0.89, 1.0, 1.0, 0.89, 0.79, 1.0, 0.79, 1.0, 1.0, 0.79, 0.89, 0.89, 0.79, 0.26, 0.19, 0.6, 0.11, 0.81, 0.19, 0.26, 0.19, 0.53, 0.11, 0.6, 0.11, 0.26, 0.19, 0.47, 0.11, 0.53, 0.11, 0.81, 0.19, 0.89, 0.6, 0.81, 0.81, 0.81, 0.19, 0.89, 0.53, 0.89, 0.6, 0.81, 0.19, 0.89, 0.47, 0.89, 0.53, 0.81, 0.19, 0.89, 0.4, 0.89, 0.47, 0.81, 0.81, 0.4, 0.89, 0.19, 0.81, 0.81, 0.81, 0.47, 0.89, 0.4, 0.89, 0.81, 0.81, 0.53, 0.89, 0.47, 0.89, 0.81, 0.81, 0.6, 0.89, 0.53, 0.89, 0.19, 0.81, 0.11, 0.47, 0.19, 0.26, 0.19, 0.81, 0.11, 0.53, 0.11, 0.47, 0.19, 0.81, 0.11, 0.6, 0.11, 0.53, 0.0, 0.0, 0.0, 1.0, 1.0, 1.0, 1.0, 0.0, 0.79, 0.0, 0.79, 0.2, 0.73, 0.2, 0.73, 0.0, 0.66, 0.0, 0.66, 0.2, 0.6, 0.2, 0.6, 0.0, 0.53, 0.0, 0.53, 0.2, 0.47, 0.2, 0.47, 0.0, 0.4, 0.0, 0.4, 0.2, 0.34, 0.2, 0.34, 0.0, 0.27, 0.0, 0.27, 0.2, 0.21, 0.2, 0.21, 0.0, 1.0, 0.0, 1.0, 1.0, 0.0, 1.0, 0.0, 0.0, 0.21, 0.0, 0.21, 0.2, 0.27, 0.2, 0.27, 0.0, 0.34, 0.0, 0.34, 0.2, 0.4, 0.2, 0.4, 0.0, 0.47, 0.0, 0.47, 0.2, 0.53, 0.2, 0.53, 0.0, 0.6, 0.0, 0.6, 0.2, 0.66, 0.2, 0.66, 0.0, 0.73, 0.0, 0.73, 0.2, 0.79, 0.2, 0.79, 0.0, 1.0, 0.0, 1.0, 1.0, 0.0, 1.0, 0.0, 0.0, 0.0, 0.0, 0.0, 1.0, 1.0, 1.0, 1.0, 0.0, 0.79, 0.0, 0.79, 0.2, 0.73, 0.2, 0.73, 0.0, 0.66, 0.0, 0.66, 0.2, 0.6, 0.2, 0.6, 0.0, 0.53, 0.0, 0.53, 0.2, 0.47, 0.2, 0.47, 0.0, 0.4, 0.0, 0.4, 0.2, 0.34, 0.2, 0.34, 0.0, 0.27, 0.0, 0.27, 0.2, 0.21, 0.2, 0.21, 0.0, 1.0, 1.0, 0.0, 0.0, 1.0, 0.0, 1.0, 1.0, 0.0, 1.0, 0.0, 0.0, 0.0, 1.0, 0.0, 0.0, 1.0, 0.0, 1.0, 1.0, 0.0, 1.0, 1.0, 0.0, 0.0, 0.0, 0.0, 1.0, 1.0, 1.0, 1.0, 0.0, 0.0, 1.0, 1.0, 0.0, 0.0, 0.0, 0.0, 1.0, 1.0, 1.0, 1.0, 0.0, 0.0, 1.0, 1.0, 0.0, 0.0, 0.0, 0.0, 1.0, 1.0, 1.0, 1.0, 0.0, 1.0, 1.0, 0.0, 0.0, 1.0, 0.0, 1.0, 1.0, 0.0, 1.0, 0.0, 0.0, 0.0, 1.0, 1.0, 0.0, 0.0, 0.0, 0.0, 1.0, 1.0, 1.0, 1.0, 0.0, 0.0, 1.0, 1.0, 0.0, 0.0, 0.0, 0.0, 1.0, 1.0, 1.0, 1.0, 0.0, 0.0, 0.0, 1.0, 0.0, 1.0, 1.0, 0.0, 1.0, 1.0, 1.0, 0.0, 0.0, 1.0, 0.0, 1.0, 1.0, 0.0, 1.0, 0.0, 0.0, 0.0, 1.0, 1.0, 0.0, 0.0, 0.0, 0.0, 1.0, 1.0, 1.0, 1.0, 0.0, 0.0, 1.0, 0.0, 0.0, 1.0, 0.0, 1.0, 1.0, 1.0, 0.0, 0.0, 0.0, 0.0, 1.0, 1.0, 1.0, 1.0, 0.0, 0.0, 1.0, 1.0, 1.0, 1.0, 0.0, 0.0, 0.0, 1.0, 1.0, 0.0, 0.0, 0.0, 1.0, 0.0, 1.0, 0.0, 0.0, 1.0, 0.0, 0.0, 1.0, 1.0, 0.0, 1.0, 1.0, 0.0, 0.0, 1.0, 0.0, 1.0, 1.0, 0.0, 1.0, 0.0, 1.0, 0.0, 1.0, 1.0, 0.0, 0.0, 1.0, 1.0, 0.0, 1.0, 0.0, 1.0, 1.0, 1.0, 0.0, 0.0, 0.0, 1.0, 1.0, 0.0, 0.0, 0.0, 1.0, 0.0, 1.0, 1.0, 0.0, 0.0, 0.0, 0.0, 1.0, 1.0, 1.0, 1.0, 0.0, 0.0, 1.0, 1.0, 0.0, 0.0, 0.0, 0.0, 1.0, 1.0, 1.0, 1.0, 0.0, 1.0, 1.0, 0.0, 0.0, 1.0, 0.0, 1.0, 1.0, 0.0, 1.0, 0.0, 0.0, 0.0, 1.0, 1.0, 0.0, 0.0, 0.0, 0.0, 1.0, 1.0, 1.0, 1.0, 0.0, 0.0, 1.0, 1.0, 0.0, 0.0, 0.0, 0.0, 1.0, 1.0, 1.0, 1.0, 0.0, 1.0, 1.0, 0.0, 0.0, 1.0, 0.0, 1.0, 1.0, 0.0, 1.0, 0.0, 0.0, 0.0, 1.0, 1.0, 0.0, 0.0, 0.0, 0.0, 1.0, 1.0, 1.0, 1.0, 0.0, 0.0, 1.0, 1.0, 0.0, 0.0, 0.0, 0.0, 1.0, 1.0, 1.0, 1.0, 0.0, 1.0, 1.0, 0.0, 0.0, 1.0, 0.0, 1.0, 1.0, 0.0, 1.0, 0.0, 0.0, 0.0, 1.0, 1.0, 0.0, 0.0, 0.0, 0.0, 1.0, 1.0, 1.0, 1.0, 0.0, 0.0, 1.0, 1.0, 0.0, 0.0, 0.0, 0.0, 1.0, 1.0, 1.0, 1.0, 0.0, 1.0, 1.0, 0.0, 0.0, 1.0, 0.0, 1.0, 1.0, 0.0, 1.0, 0.0, 0.0, 1.0, 1.0, 0.0, 0.0, 1.0, 0.0, 0.0, 0.0, 1.0, 0.0, 1.0, 1.0, 0.0, 1.0, 1.0, 0.0, 0.0, 1.0, 0.0, 0.0, 1.0, 1.0, 0.0, 1.0, 1.0, 0.0, 0.0, 1.0, 1.0, 0.0, 0.0, 0.0, 0.0, 1.0, 1.0, 1.0, 1.0, 0.0, 0.0, 0.0, 1.0, 0.0, 1.0, 1.0, 0.0, 1.0, 1.0, 0.0, 0.0, 1.0, 0.0, 0.0, 1.0, 1.0, 0.0, 1.0, 1.0, 0.0, 0.0, 1.0, 1.0, 0.0, 0.0, 0.0, 0.0, 1.0, 1.0, 1.0, 1.0, 0.0, 0.0, 0.0, 1.0, 0.0, 1.0, 1.0, 0.0, 1.0, 1.0, 0.0, 0.0, 1.0, 0.0, 0.0, 1.0, 1.0, 0.0, 1.0, 1.0, 0.0, 0.0, 1.0, 1.0, 0.0, 0.0, 0.0, 0.0, 1.0, 1.0, 1.0, 1.0, 0.0, 0.0, 1.0, 0.0, 0.0, 1.0, 0.0, 1.0, 1.0, 1.0, 0.0, 0.0, 1.0, 0.0, 0.0, 1.0, 1.0, 0.0, 1.0, 1.0, 0.0, 0.0, 1.0, 1.0, 0.0, 0.0, 0.0, 0.0, 1.0, 1.0, 1.0, 1.0, 0.0, 0.0, 1.0, 1.0, 0.0, 0.0, 0.0, 0.0, 1.0, 1.0, 1.0, 1.0, 0.0, 0.0, 1.0, 1.0, 0.0, 0.0, 0.0, 0.0, 1.0, 1.0, 1.0, 1.0, 0.0, 0.0, 1.0, 0.0, 0.0, 1.0, 0.0, 1.0, 1.0, 0.0, 1.0, 1.0, 0.0, 0.0, 0.0, 0.0, 1.0, 1.0, 1.0, 1.0, 0.0, 0.0, 1.0, 1.0, 0.0, 0.0, 0.0, 0.0, 1.0, 1.0, 1.0, 1.0, 0.0, 0.0, 1.0, 0.0, 0.0, 1.0, 0.0, 1.0, 1.0, 1.0, 1.0, 0.0, 0.0, 0.0, 1.0, 1.0, 1.0, 1.0, 0.0, 0.0, 0.0, 0.0, 1.0, 1.0, 0.0, 0.0, 0.0, 0.0, 1.0, 1.0, 1.0, 1.0, 0.0, 0.0, 1.0, 1.0, 0.0, 0.0, 0.0, 0.0, 1.0, 1.0, 1.0, 1.0, 0.0, 0.0, 1.0, 0.0, 0.0, 1.0, 0.0, 1.0, 1.0, 0.0, 1.0, 1.0, 0.0, 0.0, 0.0, 0.0, 1.0, 1.0, 1.0, 1.0, 0.0, 0.0, 1.0, 1.0, 0.0, 0.0, 0.0, 0.0, 1.0, 1.0, 1.0, 1.0, 0.0, 0.0, 0.0, 1.0, 0.0, 1.0, 1.0, 0.0, 1.0, 1.0, 1.0, 0.0, 0.0, 1.0, 0.0, 1.0, 1.0, 0.0, 1.0, 0.0, 0.0, 0.0, 1.0, 1.0, 0.0, 0.0, 0.0, 0.0, 1.0, 1.0, 1.0, 1.0, 0.0, 0.0, 0.0, 1.0, 0.0, 1.0, 1.0, 0.0, 1.0, 1.0, 0.0, 0.0, 0.0, 0.0, 1.0, 1.0, 1.0, 1.0, 0.0, 0.0, 1.0, 1.0, 1.0, 0.0, 0.0, 1.0, 0.0, 1.0, 1.0, 0.0, 1.0, 0.0, 0.0, 0.0, 1.0, 1.0, 0.0, 0.0, 0.0, 0.0, 1.0, 1.0, 1.0, 1.0, 0.0, 0.0, 0.0, 1.0, 0.0, 1.0, 1.0, 0.0, 1.0, 1.0, 0.0, 0.0, 0.0, 0.0, 1.0, 1.0, 1.0, 1.0, 0.0, 0.0, 1.0, 1.0, 1.0, 0.0, 0.0, 1.0, 0.0, 1.0, 1.0, 0.0, 1.0, 0.0, 0.0, 0.0, 1.0, 1.0, 0.0, 0.0, 0.0, 0.0, 1.0, 1.0, 1.0, 1.0, 0.0, 0.0, 0.0, 1.0, 0.0, 1.0, 1.0, 0.0, 1.0, 1.0, 0.0, 0.0, 0.0, 0.0, 1.0, 1.0, 1.0, 1.0, 0.0, 0.0, 1.0, 1.0, 1.0, 0.0, 0.0, 1.0, 0.0, 1.0, 1.0, 0.0, 1.0, 0.0, 0.0, 0.0, 1.0, 1.0, 0.0, 0.0, 0.0, 0.0, 1.0, 1.0, 1.0, 1.0, 0.0, 1.0, 0.0, 1.0, 1.0, 0.0, 1.0, 0.0, 0.0, 1.0, 0.0, 0.0, 0.0, 0.0, 1.0, 1.0, 1.0, 1.0, 0.0, 0.0, 1.0, 0.06699, 0.25, 0.01704, 0.3706, 0.01704, 0.3706, 0.06699, 0.25, 0.6294, 0.01704, 0.5, 0.0, 0.5, 0.0, 0.6294, 0.01704, 0.0, 0.5, 0.01704, 0.6294, 0.01704, 0.6294, 0.0, 0.5, 0.1464, 0.1464, 0.06699, 0.25, 0.06699, 0.25, 0.1464, 0.1464, 0.6294, 0.983, 0.75, 0.933, 0.75, 0.933, 0.6294, 0.983, 0.25, 0.06699, 0.1464, 0.1464, 0.1464, 0.1464, 0.25, 0.06699, 0.01704, 0.6294, 0.06699, 0.75, 0.06699, 0.75, 0.01704, 0.6294, 0.3706, 0.01704, 0.25, 0.06699, 0.25, 0.06699, 0.3706, 0.01704, 0.25, 0.933, 0.3706, 0.983, 0.3706, 0.983, 0.25, 0.933, 0.75, 0.06699, 0.6294, 0.01704, 0.6294, 0.01704, 0.75, 0.06699, 0.5, 0.0, 0.3706, 0.01704, 0.3706, 0.01704, 0.5, 0.0, 0.983, 0.6294, 1.0, 0.5, 1.0, 0.5, 0.983, 0.6294, 0.1464, 0.8536, 0.25, 0.933, 0.25, 0.933, 0.1464, 0.8536, 0.933, 0.75, 0.983, 0.6294, 0.983, 0.6294, 0.933, 0.75, 0.06699, 0.75, 0.1464, 0.8536, 0.1464, 0.8536, 0.06699, 0.75, 0.3706, 0.983, 0.5, 1.0, 0.5, 1.0, 0.3706, 0.983, 1.0, 0.5, 0.983, 0.3706, 0.983, 0.3706, 1.0, 0.5, 0.8536, 0.1464, 0.75, 0.06699, 0.75, 0.06699, 0.8536, 0.1464, 0.983, 0.3706, 0.933, 0.25, 0.933, 0.25, 0.983, 0.3706, 0.933, 0.25, 0.8536, 0.1464, 0.8536, 0.1464, 0.933, 0.25, 0.8536, 0.8536, 0.933, 0.75, 0.933, 0.75, 0.8536, 0.8536, 0.01704, 0.3706, 0.0, 0.5, 0.0, 0.5, 0.01704, 0.3706, 0.1464, 0.8536, 0.25, 0.933, 0.3706, 0.983, 0.5, 1.0, 0.6294, 0.983, 0.75, 0.933, 0.8536, 0.8536, 0.933, 0.75, 0.983, 0.6294, 1.0, 0.5, 0.983, 0.3706, 0.933, 0.25, 0.8536, 0.1464, 0.75, 0.06699, 0.6294, 0.01704, 0.5, 0.0, 0.3706, 0.01704, 0.25, 0.06699, 0.1464, 0.1464, 0.06699, 0.25, 0.01704, 0.3706, 0.0, 0.5, 0.01704, 0.6294, 0.06699, 0.75, 0.0, 1.0, 1.0, 1.0, 0.0, 1.0, 0.0, 1.0, 1.0, 1.0, 1.0, 0.0, 0.0, 0.0, 0.0, 1.0, 1.0, 0.0, 1.0, 1.0, 0.0, 1.0, 0.0, 0.0, 1.0, 1.0, 0.0, 0.0, 0.0, 1.0, 1.0, 1.0, 1.0, 0.0, 0.0, 0.0, 0.0, 1.0, 0.0, 0.0, 1.0, 0.0, 1.0, 1.0, 1.0, 1.0, 1.0, 0.0, 0.0, 0.0, 1.0, 1.0, 0.0, 0.0, 0.0, 1.0, 0.0, 1.0, 1.0, 0.0, 1.0, 1.0, 0.0, 1.0, 0.0, 0.0, 1.0, 0.0, 1.0, 1.0, 1.0, 0.0, 0.0, 0.0, 0.0, 1.0, 0.0, 1.0, 0.0, 0.0, 1.0, 0.0, 1.0, 1.0, 0.0, 1.0, 0.0, 0.0, 1.0, 0.0, 1.0, 1.0, 1.0, 0.0, 1.0, 1.0, 0.0, 1.0, 0.0, 0.0, 0.21, 0.0, 0.21, 0.2, 0.27, 0.2, 0.27, 0.0, 0.34, 0.0, 0.34, 0.2, 0.4, 0.2, 0.4, 0.0, 0.47, 0.0, 0.47, 0.2, 0.53, 0.2, 0.53, 0.0, 0.6, 0.0, 0.6, 0.2, 0.66, 0.2, 0.66, 0.0, 0.73, 0.0, 0.73, 0.2, 0.79, 0.2, 0.79, 0.0, 0.0, 1.0, 0.0, 0.0, 1.0, 0.0, 1.0, 1.0, 0.1464, 0.8536, 0.06699, 0.75, 0.01704, 0.6294, 0.0, 0.5, 0.01704, 0.3706, 0.06699, 0.25, 0.1464, 0.1464, 0.25, 0.06699, 0.3706, 0.01704, 0.5, 0.0, 0.6294, 0.01704, 0.75, 0.06699, 0.8536, 0.1464, 0.933, 0.25, 0.983, 0.3706, 1.0, 0.5, 0.983, 0.6294, 0.933, 0.75, 0.8536, 0.8536, 0.75, 0.933, 0.6294, 0.983, 0.5, 1.0, 0.3706, 0.983, 0.25, 0.933])
me_shape_9_indexedfaceset.materials.append(mat_plastic_chip)
me_shape_9_indexedfaceset.materials.append(mat_metal_pins)
me_shape_9_indexedfaceset.materials.append(mat_white_markings)
me_shape_9_indexedfaceset.update()

# ---- objects
ob_shape_9_indexedfaceset = bpy.data.objects.new('SHAPE_9_IndexedFaceSet', me_shape_9_indexedfaceset)

# ---- transforms, parenting, visibility, modifiers, constraints
ob_shape_9_indexedfaceset.location = (0.0, 0.0, 0.0)
ob_shape_9_indexedfaceset.rotation_euler = (1.571, -0.0, -0.0)
ob_shape_9_indexedfaceset.scale = (2.54, 2.54, 2.54)
_m = ob_shape_9_indexedfaceset.modifiers.new('Bevel', 'BEVEL')
_m.width = 0.0
_m.width_pct = 0.0
_m.segments = 3

# ---- collection membership
col_collection.objects.link(ob_shape_9_indexedfaceset)

# ---- scene / render settings (as saved in the file)
scene.frame_start = 1; scene.frame_end = 250; scene.frame_set(1)
scene.render.engine = 'BLENDER_EEVEE_NEXT'
scene.cycles.use_denoising = False
scene.cycles.samples = 128
scene.cycles.sampling_pattern = 'TABULATED_SOBOL'
scene.cycles.use_adaptive_sampling = False
scene.cycles.use_light_tree = False
scene.eevee.ray_tracing_options.trace_max_roughness = 0.0
scene.view_settings.view_transform = 'Filmic'
bpy.context.view_layer.update()

# ---- added for rendering (the .blend has no active camera and no usable light): camera, sun
cam_auto = bpy.data.cameras.new('AutoCamera')
cam_auto.lens = 50.0
cam_auto.sensor_width = 36.0
cam_auto.clip_end = 1000.0
ob_auto_camera = bpy.data.objects.new('AutoCamera', cam_auto)
scene.collection.objects.link(ob_auto_camera)
ob_auto_camera.location = (6.58427, -7.90113, 5.66841)
ob_auto_camera.rotation_euler = (1.09748, -7.21219e-08, 0.694738)
scene.camera = ob_auto_camera
light_auto_sun = bpy.data.lights.new('AutoSun', 'SUN')
light_auto_sun.energy = 3.0
light_auto_sun.angle = 0.0523599
ob_auto_sun = bpy.data.objects.new('AutoSun', light_auto_sun)
scene.collection.objects.link(ob_auto_sun)
ob_auto_sun.rotation_euler = (0.872665, 0.174533, 0.523599)
bpy.context.view_layer.update()
